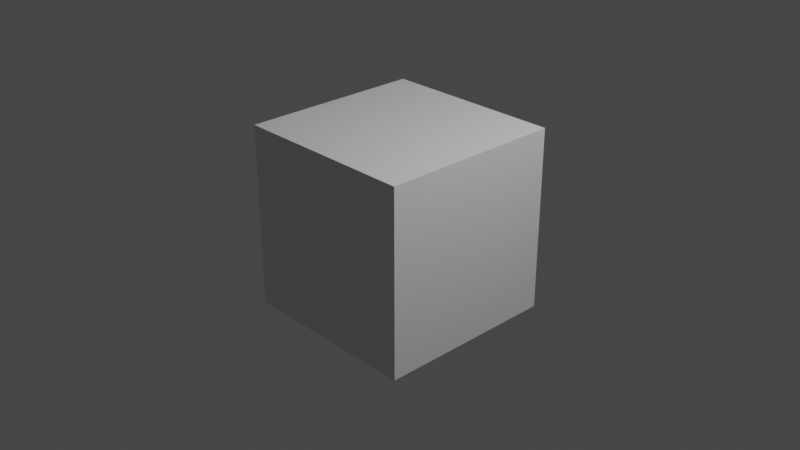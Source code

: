 # Source: temp.blend  (saved by Blender 2.80.75; exported with 4.5.12 LTS)
import bpy
from mathutils import Matrix  # noqa: F401  (used for matrix-valued properties, if any)

bpy.ops.wm.read_factory_settings(use_empty=True)
scene = bpy.context.scene
scene.name = 'Scene'

# ---- collections
col_collection = bpy.data.collections.new('Collection'); scene.collection.children.link(col_collection)

# ---- materials (node trees are filled in below, after node groups)
mat_material = bpy.data.materials.new('Material')
mat_material.alpha_threshold = 0.0
mat_material.use_transparent_shadow = False
mat_material.line_color = (0.0, 0.0, 0.0, 1.0)

# ---- material node trees
mat_material.use_nodes = True; mat_material.node_tree.nodes.clear()
_N = mat_material.node_tree.nodes; _L = mat_material.node_tree.links
n0 = _N.new('ShaderNodeOutputMaterial'); n0.name = 'Material Output'; n0.location = (300, 300)
n1 = _N.new('ShaderNodeBsdfPrincipled'); n1.name = 'Principled BSDF'; n1.location = (10, 300)
n1.distribution = 'GGX'
n1.subsurface_method = 'BURLEY'
n1.inputs[2].default_value = 0.4
n1.inputs[3].default_value = 1.45
n1.inputs[27].default_value = (0.0, 0.0, 0.0, 1.0)
n1.inputs[28].default_value = 1.0
_L.new(n1.outputs[0], n0.inputs[0])
n0.is_active_output = True

# ---- world
world_world = bpy.data.worlds.new('World'); scene.world = world_world
world_world.use_nodes = True; world_world.node_tree.nodes.clear()
_N = world_world.node_tree.nodes; _L = world_world.node_tree.links
n0 = _N.new('ShaderNodeOutputWorld'); n0.name = 'World Output'; n0.location = (300, 300)
n1 = _N.new('ShaderNodeBackground'); n1.name = 'Background'; n1.location = (10, 300)
n1.inputs[0].default_value = (0.05088, 0.05088, 0.05088, 1.0)
_L.new(n1.outputs[0], n0.inputs[0])
n0.is_active_output = True
world_world.color = (0.05088, 0.05088, 0.05088)
world_world.use_sun_shadow = False
world_world.sun_shadow_jitter_overblur = 0.0

# ---- cameras
cam_camera = bpy.data.cameras.new('Camera')
cam_camera.clip_end = 100.0
cam_camera.ortho_scale = 7.314

# ---- lights
light_light = bpy.data.lights.new('Light', 'POINT')
light_light.transmission_factor = 0.0
light_light.energy = 1000.0
light_light.shadow_soft_size = 0.1
light_light.shadow_maximum_resolution = 0.006
light_light.use_absolute_resolution = True

# ---- meshes
me_cube = bpy.data.meshes.new('Cube')
me_cube.from_pydata([(1.0, 1.0, 1.0), (1.0, 1.0, -1.0), (1.0, -1.0, 1.0), (1.0, -1.0, -1.0), (-1.0, 1.0, 1.0), (-1.0, 1.0, -1.0), (-1.0, -1.0, 1.0), (-1.0, -1.0, -1.0)], [], [(0, 4, 6, 2), (3, 2, 6, 7), (7, 6, 4, 5), (5, 1, 3, 7), (1, 0, 2, 3), (5, 4, 0, 1)])
_uv = me_cube.uv_layers.new(name='UVMap')
_uv.uv.foreach_set('vector', [0.375, 0.0, 0.625, 0.0, 0.625, 0.25, 0.375, 0.25, 0.375, 0.25, 0.625, 0.25, 0.625, 0.5, 0.375, 0.5, 0.375, 0.5, 0.625, 0.5, 0.625, 0.75, 0.375, 0.75, 0.375, 0.75, 0.625, 0.75, 0.625, 1.0, 0.375, 1.0, 0.125, 0.5, 0.375, 0.5, 0.375, 0.75, 0.125, 0.75, 0.625, 0.5, 0.875, 0.5, 0.875, 0.75, 0.625, 0.75])
me_cube.materials.append(mat_material)
me_cube.use_remesh_preserve_volume = False
me_cube.use_remesh_preserve_attributes = False
me_cube.use_mirror_vertex_groups = False
me_cube.update()

# ---- objects
ob_cube = bpy.data.objects.new('Cube', me_cube)
ob_light = bpy.data.objects.new('Light', light_light)
ob_camera = bpy.data.objects.new('Camera', cam_camera)

# ---- transforms, parenting, visibility, modifiers, constraints
ob_cube.location = (0.0, 0.0, 0.0)
ob_cube.lock_rotations_4d = False
ob_cube.empty_display_type = 'ARROWS'
ob_cube.lineart.crease_threshold = 0.0
ob_light.location = (4.076, 1.005, 5.904)
ob_light.rotation_euler = (0.6503, 0.05522, 1.866)
ob_light.lock_rotations_4d = False
ob_light.empty_display_type = 'ARROWS'
ob_light.color = (0.0, 0.0, 0.0, 0.0)
ob_light.lineart.crease_threshold = 0.0
ob_camera.location = (7.359, -6.926, 4.958)
ob_camera.rotation_euler = (1.109, 0.0, 0.8149)
ob_camera.lock_rotations_4d = False
ob_camera.empty_display_type = 'ARROWS'
ob_camera.color = (0.0, 0.0, 0.0, 0.0)
ob_camera.display_type = 'WIRE'
ob_camera.lineart.crease_threshold = 0.0

# ---- collection membership
col_collection.objects.link(ob_cube)
col_collection.objects.link(ob_light)
col_collection.objects.link(ob_camera)

# ---- scene / render settings (as saved in the file)
scene.camera = ob_camera
scene.frame_start = 1; scene.frame_end = 250; scene.frame_set(1)
scene.render.engine = 'BLENDER_EEVEE_NEXT'
scene.cycles.use_denoising = False
scene.cycles.samples = 128
scene.cycles.sampling_pattern = 'TABULATED_SOBOL'
scene.cycles.use_adaptive_sampling = False
scene.cycles.use_light_tree = False
scene.view_settings.view_transform = 'Filmic'
bpy.context.view_layer.update()
